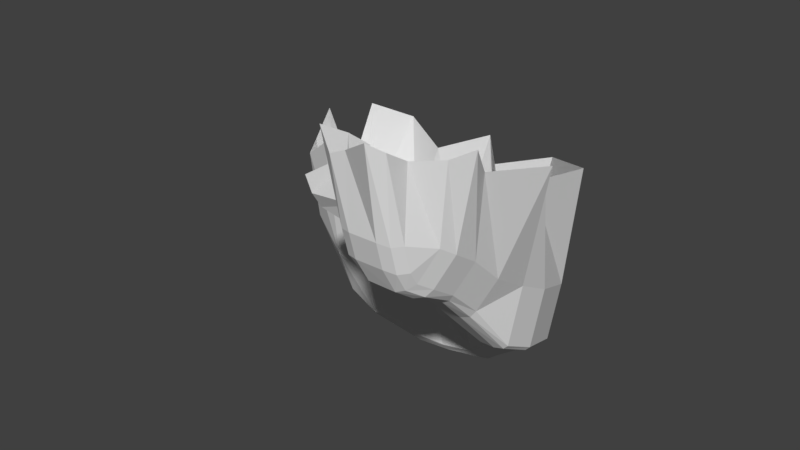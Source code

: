 # Source: testlevel.blend  (saved by Blender 2.79.0; exported with 4.5.12 LTS)
import bpy
from mathutils import Matrix  # noqa: F401  (used for matrix-valued properties, if any)

bpy.ops.wm.read_factory_settings(use_empty=True)
scene = bpy.context.scene
scene.name = 'Scene'

# ---- collections
col_collection_1 = bpy.data.collections.new('Collection 1'); scene.collection.children.link(col_collection_1)

# ---- world
world_world = bpy.data.worlds.new('World'); scene.world = world_world
world_world.color = (0.05088, 0.05088, 0.05088)
world_world.use_sun_shadow = False
world_world.sun_shadow_jitter_overblur = 0.0
world_world.cycles.sampling_method = 'MANUAL'

# ---- meshes
me_cube_001 = bpy.data.meshes.new('Cube.001')
me_cube_001.from_pydata([(1.272, -30.58, -18.56), (0.3673, -31.48, 10.7), (25.99, -17.58, -16.43), (25.43, -18.65, 13.1), (22.1, -15.25, -24.85), (2.693, -26.53, -29.74), (22.03, -16.08, 21.56), (2.693, -27.48, 21.95), (16.34, -9.757, 28.44), (2.693, -18.42, 28.53), (15.73, -8.476, -29.95), (2.693, -16.98, -34.75), (-25.8, -37.72, -18.71), (-26.71, -38.63, 10.56), (-24.38, -33.67, -29.88), (-24.38, -34.62, 21.81), (-24.38, -25.57, 28.38), (-24.38, -24.13, -34.9), (37.91, 1.999, -14.93), (37.56, -1.171, 17.5), (33.42, 3.74, -23.35), (33.33, 0.9745, 28.25), (26.2, 5.205, 33.58), (25.88, 8.208, -27.5), (55.56, 35.71, -16.78), (56.24, 33.7, 20.88), (51.18, 33.79, -26.19), (51.89, 33.76, 28.45), (43.65, 31.54, 33.78), (42.47, 31.45, -30.34), (86.03, 63.55, -5.763), (85.97, 63.2, 18.52), (82.13, 64.34, -14.92), (82.22, 64.1, 28.75), (75.74, 66.47, 33.09), (75.29, 66.84, -18.3), (134.9, 104.8, 12.04), (134.7, 104.5, 27.3), (132.2, 105.6, 2.736), (132.2, 105.2, 37.49), (128.1, 106.1, 41.79), (127.9, 106.6, -2.345), (155.4, 137.0, 14.52), (155.5, 140.5, 28.11), (152.8, 135.5, 6.089), (153.5, 143.8, 36.99), (149.8, 145.7, 40.6), (148.9, 135.4, -0.2415), (188.8, 184.9, -3.707), (188.1, 191.2, 5.748), (186.4, 176.9, -16.16), (184.9, 199.6, 15.03), (179.1, 208.3, 21.35), (181.8, 172.3, -20.18), (234.8, 209.5, -50.21), (234.1, 220.9, -45.48), (231.2, 200.6, -59.03), (230.6, 234.2, -42.24), (225.0, 240.0, -41.51), (225.4, 197.8, -63.43), (250.3, 220.8, -99.39), (249.2, 245.0, -92.31), (244.9, 208.5, -103.2), (244.0, 256.8, -88.21), (235.7, 266.3, -86.8), (236.3, 201.9, -105.4), (253.3, 222.6, -132.1), (250.6, 264.4, -120.5), (248.5, 208.6, -141.9), (244.1, 279.7, -118.7), (233.9, 292.1, -116.9), (237.8, 201.1, -158.9), (256.0, 239.5, -218.0), (255.5, 285.4, -207.1), (249.3, 220.3, -215.8), (249.5, 298.6, -197.3), (240.1, 302.4, -181.6), (238.7, 209.4, -209.9), (237.7, 260.3, -254.2), (239.5, 278.1, -250.2), (231.8, 237.4, -254.4), (235.7, 294.9, -243.4), (235.2, 314.2, -231.3), (227.1, 216.7, -249.7), (161.3, 294.9, -297.8), (157.7, 239.7, -310.8), (165.1, 278.1, -307.4), (163.3, 260.3, -311.4), (160.4, 304.8, -290.8), (151.5, 224.5, -306.3), (96.25, 293.9, -309.2), (61.09, 234.4, -317.4), (81.96, 279.6, -319.1), (32.07, 260.3, -319.8), (34.41, 307.6, -296.0), (69.97, 213.8, -308.3), (188.1, 288.1, -72.15), (182.3, 309.5, -113.7), (182.9, 321.6, -179.8), (173.6, 320.8, -241.2), (56.32, 297.0, -112.2), (43.08, 334.1, -145.5), (71.97, 321.8, -208.9), (50.52, 337.5, -258.3), (70.08, 120.4, 44.88), (91.82, 160.1, 43.69), (121.1, 222.6, 24.44), (167.0, 254.4, -38.42), (-45.46, 119.7, 61.56), (-19.94, 146.2, 33.13), (-2.93, 232.6, 32.82), (30.88, 302.4, -44.15), (-95.91, -37.72, -20.67), (-115.8, -53.56, 13.04), (-88.52, -37.52, -37.26), (-107.8, -42.74, 24.78), (-94.05, -20.21, 26.62), (-104.0, -25.5, -58.46), (-16.3, 0.8298, 42.66), (-6.443, 15.79, 47.8), (11.01, 42.13, 48.0), (43.1, 77.05, 47.31), (-95.62, -2.25, 51.05), (-104.3, 11.78, 68.02), (-75.68, 34.22, 59.23), (-71.32, 86.03, 88.07), (87.28, 140.0, -34.85), (108.2, 168.8, -32.74), (142.6, 204.3, -50.92), (180.8, 216.3, -95.19), (191.7, 214.8, -128.7), (191.5, 212.4, -167.1), (87.99, 143.6, -52.93), (91.27, 166.2, -53.82), (97.33, 194.6, -63.65), (86.97, 212.5, -114.3), (84.09, 213.7, -143.2), (83.78, 209.5, -168.6), (-1.523, 46.93, -43.87), (59.01, 102.6, -35.36), (89.88, 146.2, -133.8), (2.861, 138.4, -103.6), (1.498, 109.5, -65.2), (1.213, -8.174, -37.22), (1.599, 7.867, -43.67), (-25.79, -13.76, -40.29), (-25.4, 2.284, -46.73), (-89.56, 1.081, -52.52), (-73.52, 22.23, -48.04), (2.005, 22.35, -106.2), (-12.9, 15.15, -110.2), (-29.08, 14.72, -117.2), (179.7, 193.6, -208.7), (175.1, 199.9, -253.7), (81.81, 193.6, -216.0), (42.81, 199.9, -271.6)], [], [(0, 1, 3, 2), (3, 1, 7, 6), (5, 4, 10, 11), (6, 7, 9, 8), (1, 0, 12, 13), (0, 2, 4, 5), (7, 1, 13, 15), (5, 11, 17, 14), (0, 5, 14, 12), (9, 7, 15, 16), (6, 8, 22, 21), (4, 2, 18, 20), (3, 6, 21, 19), (10, 4, 20, 23), (2, 3, 19, 18), (21, 22, 28, 27), (19, 21, 27, 25), (23, 20, 26, 29), (20, 18, 24, 26), (18, 19, 25, 24), (27, 28, 34, 33), (25, 27, 33, 31), (29, 26, 32, 35), (26, 24, 30, 32), (24, 25, 31, 30), (33, 34, 40, 39), (31, 33, 39, 37), (35, 32, 38, 41), (32, 30, 36, 38), (30, 31, 37, 36), (39, 40, 46, 45), (37, 39, 45, 43), (41, 38, 44, 47), (38, 36, 42, 44), (36, 37, 43, 42), (45, 46, 52, 51), (43, 45, 51, 49), (47, 44, 50, 53), (44, 42, 48, 50), (42, 43, 49, 48), (51, 52, 58, 57), (49, 51, 57, 55), (53, 50, 56, 59), (50, 48, 54, 56), (48, 49, 55, 54), (57, 58, 64, 63), (55, 57, 63, 61), (59, 56, 62, 65), (56, 54, 60, 62), (54, 55, 61, 60), (63, 64, 70, 69), (61, 63, 69, 67), (65, 62, 68, 71), (62, 60, 66, 68), (60, 61, 67, 66), (69, 70, 76, 75), (67, 69, 75, 73), (71, 68, 74, 77), (68, 66, 72, 74), (66, 67, 73, 72), (75, 76, 82, 81), (73, 75, 81, 79), (77, 74, 80, 83), (74, 72, 78, 80), (72, 73, 79, 78), (79, 81, 84, 86), (81, 82, 88, 84), (83, 80, 85, 89), (80, 78, 87, 85), (78, 79, 86, 87), (87, 86, 92, 93), (89, 85, 91, 95), (84, 88, 94, 90), (85, 87, 93, 91), (86, 84, 90, 92), (82, 76, 98, 99), (76, 70, 97, 98), (70, 64, 96, 97), (99, 98, 102, 103), (98, 97, 101, 102), (97, 96, 100, 101), (82, 99, 88), (88, 99, 103, 94), (58, 52, 106, 107), (52, 46, 105, 106), (46, 40, 104, 105), (107, 106, 110, 111), (106, 105, 109, 110), (105, 104, 108, 109), (58, 107, 96, 64), (96, 107, 111, 100), (12, 14, 114, 112), (15, 13, 113, 115), (14, 17, 117, 114), (16, 15, 115, 116), (13, 12, 112, 113), (34, 28, 120, 121), (28, 22, 119, 120), (22, 8, 118, 119), (121, 120, 124, 125), (120, 119, 123, 124), (119, 118, 122, 123), (104, 121, 125, 108), (34, 121, 104, 40), (8, 9, 118), (9, 16, 118), (116, 122, 118, 16), (65, 71, 131, 130), (41, 47, 127, 126), (47, 53, 128, 127), (53, 59, 129, 128), (59, 65, 130, 129), (126, 127, 133, 132), (129, 130, 136, 135), (127, 128, 134, 133), (130, 131, 137, 136), (128, 129, 135, 134), (133, 136, 137, 132), (134, 135, 136, 133), (29, 35, 139, 138), (35, 41, 126, 139), (126, 132, 139), (137, 140, 132), (141, 142, 139, 140), (139, 132, 140), (138, 139, 142), (10, 23, 144, 143), (143, 144, 146, 145), (145, 146, 148, 147), (23, 29, 138, 144), (10, 143, 11), (11, 143, 145, 17), (17, 145, 147, 117), (141, 149, 144, 138, 142), (146, 144, 149, 150), (148, 146, 150, 151), (77, 83, 153, 152), (152, 153, 155, 154), (77, 152, 131, 71), (131, 152, 154, 137), (95, 155, 153, 89), (83, 89, 153)])
me_cube_001.use_remesh_preserve_volume = False
me_cube_001.use_remesh_preserve_attributes = False
me_cube_001.use_mirror_vertex_groups = False
me_cube_001.update()

# ---- objects
ob_cube = bpy.data.objects.new('Cube', me_cube_001)

# ---- transforms, parenting, visibility, modifiers, constraints
ob_cube.location = (0.0, 0.0, 0.0)
ob_cube.rotation_euler = (0.0, 1.571, 0.0)
ob_cube.lineart.crease_threshold = 0.0

# ---- collection membership
col_collection_1.objects.link(ob_cube)

# ---- scene / render settings (as saved in the file)
scene.frame_start = 1; scene.frame_end = 250; scene.frame_set(1)
scene.render.engine = 'BLENDER_EEVEE_NEXT'
scene.render.resolution_percentage = 50
scene.render.dither_intensity = 0.0
scene.cycles.use_denoising = False
scene.cycles.samples = 128
scene.cycles.sampling_pattern = 'TABULATED_SOBOL'
scene.cycles.use_adaptive_sampling = False
scene.cycles.use_light_tree = False
scene.cycles.blur_glossy = 0.0
scene.cycles.sample_clamp_indirect = 0.0
scene.view_settings.view_transform = 'Standard'
bpy.context.view_layer.update()

# ---- added for rendering (the .blend has no active camera and no usable light): camera, sun
cam_auto = bpy.data.cameras.new('AutoCamera')
cam_auto.lens = 50.0
cam_auto.sensor_width = 36.0
cam_auto.clip_end = 10983.5
ob_auto_camera = bpy.data.objects.new('AutoCamera', cam_auto)
scene.collection.objects.link(ob_auto_camera)
ob_auto_camera.location = (509.988, -609.022, 430.559)
ob_auto_camera.rotation_euler = (1.09748, -7.21219e-08, 0.694738)
scene.camera = ob_auto_camera
light_auto_sun = bpy.data.lights.new('AutoSun', 'SUN')
light_auto_sun.energy = 3.0
light_auto_sun.angle = 0.0523599
ob_auto_sun = bpy.data.objects.new('AutoSun', light_auto_sun)
scene.collection.objects.link(ob_auto_sun)
ob_auto_sun.rotation_euler = (0.872665, 0.174533, 0.523599)
bpy.context.view_layer.update()
